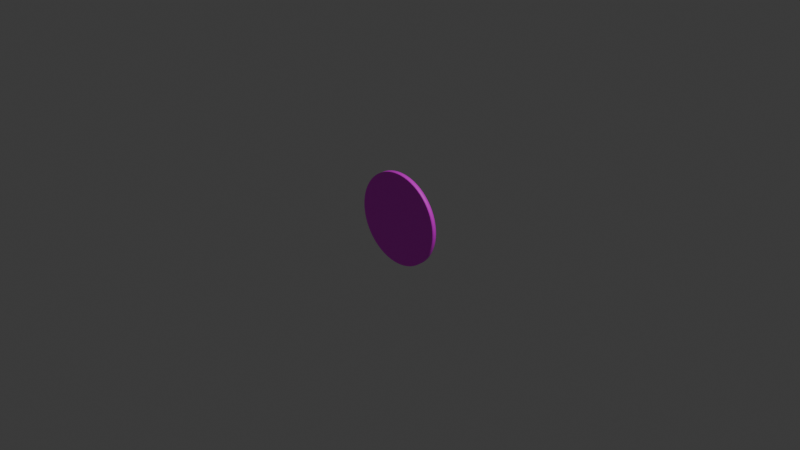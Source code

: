 # Source: Amber_Ball.blend  (saved by Blender 4.5.87; exported with 4.5.12 LTS)
import bpy
from mathutils import Matrix  # noqa: F401  (used for matrix-valued properties, if any)

bpy.ops.wm.read_factory_settings(use_empty=True)
scene = bpy.context.scene
scene.name = 'Scene'

# ---- collections
col_collection = bpy.data.collections.new('Collection'); scene.collection.children.link(col_collection)

# ---- images (referenced by path relative to the original .blend; pixels are not part of the script)
import os
ASSET_DIR = os.environ.get("B2B_ASSET_DIR", "")  # directory of the original .blend (textures are referenced by path, not embedded)
HERE = os.path.dirname(os.path.abspath(__file__))  # packed textures are extracted next to this script under _unpacked/

def load_image(name, relpath, width, height, colorspace="sRGB"):
    """Load a texture the original file referenced (path relative to the .blend, or extracted next to this script)."""
    p = next((c for c in (os.path.join(HERE, relpath), os.path.join(ASSET_DIR, relpath)) if relpath and os.path.exists(c)), "")
    if p:
        img = bpy.data.images.load(p, check_existing=True)
        img.name = name
    else:  # same state as the original file: an image datablock whose file is absent (Cycles renders it pink)
        img = bpy.data.images.new(name, width, height)
        img.source = "FILE"
        img.filepath = "//" + (relpath or name)
    img.colorspace_settings.name = colorspace
    return img
img_t_amberball_png = load_image('T_AmberBall.png', 'T_AmberBall.png', 1024, 1024, 'sRGB')

# ---- materials (node trees are filled in below, after node groups)
mat_amberball = bpy.data.materials.new('AmberBall')

# ---- material node trees
mat_amberball.use_nodes = True; mat_amberball.node_tree.nodes.clear()
_N = mat_amberball.node_tree.nodes; _L = mat_amberball.node_tree.links
n0 = _N.new('ShaderNodeBsdfPrincipled'); n0.name = 'Principled BSDF'; n0.location = (-200, 100)
n1 = _N.new('ShaderNodeOutputMaterial'); n1.name = 'Material Output'; n1.location = (200, 100)
n2 = _N.new('ShaderNodeTexImage'); n2.name = 'Image Texture'; n2.location = (-480, 60)
n2.image = img_t_amberball_png
n3 = _N.new('ShaderNodeMapping'); n3.name = 'Mapping'; n3.location = (-660, 60)
n4 = _N.new('ShaderNodeTexCoord'); n4.name = 'Texture Coordinate'; n4.location = (-840, 60)
_L.new(n0.outputs[0], n1.inputs[0])
_L.new(n2.outputs[0], n0.inputs[0])
_L.new(n3.outputs[0], n2.inputs[0])
_L.new(n4.outputs[2], n3.inputs[0])
n1.is_active_output = True

# ---- world
world_world = bpy.data.worlds.new('World'); scene.world = world_world
world_world.use_nodes = True; world_world.node_tree.nodes.clear()
_N = world_world.node_tree.nodes; _L = world_world.node_tree.links
n0 = _N.new('ShaderNodeOutputWorld'); n0.name = 'World Output'; n0.location = (200, 100)
n1 = _N.new('ShaderNodeBackground'); n1.name = 'Background'; n1.location = (-200, 100)
n1.inputs[0].default_value = (0.05088, 0.05088, 0.05088, 1.0)
_L.new(n1.outputs[0], n0.inputs[0])
n0.is_active_output = True
world_world.color = (0.05088, 0.05088, 0.05088)
world_world.sun_shadow_jitter_overblur = 0.0

# ---- cameras
cam_camera = bpy.data.cameras.new('Camera')
cam_camera.clip_end = 100.0
cam_camera.ortho_scale = 7.314

# ---- lights
light_light = bpy.data.lights.new('Light', 'POINT')
light_light.energy = 1000.0
light_light.shadow_soft_size = 0.1

# ---- meshes
me_circle_001 = bpy.data.meshes.new('Circle.001')
me_circle_001.from_pydata([(-4.187e-08, -0.025, 0.5025), (-0.04925, -0.025, 0.5), (-0.09803, -0.025, 0.4928), (-0.1459, -0.025, 0.4808), (-0.1923, -0.025, 0.4642), (-0.2369, -0.025, 0.4431), (-0.2792, -0.025, 0.4178), (-0.3188, -0.025, 0.3884), (-0.3553, -0.025, 0.3553), (-0.3884, -0.025, 0.3188), (-0.4178, -0.025, 0.2792), (-0.4431, -0.025, 0.2369), (-0.4642, -0.025, 0.1923), (-0.4808, -0.025, 0.1459), (-0.4928, -0.025, 0.09803), (-0.5001, -0.025, 0.04925), (-0.5025, -0.025, 6.526e-09), (-0.5001, -0.025, -0.04925), (-0.4928, -0.025, -0.09803), (-0.4808, -0.025, -0.1459), (-0.4642, -0.025, -0.1923), (-0.4431, -0.025, -0.2369), (-0.4178, -0.025, -0.2792), (-0.3884, -0.025, -0.3188), (-0.3553, -0.025, -0.3553), (-0.3188, -0.025, -0.3884), (-0.2792, -0.025, -0.4178), (-0.2369, -0.025, -0.4431), (-0.1923, -0.025, -0.4642), (-0.1459, -0.025, -0.4808), (-0.09803, -0.025, -0.4928), (-0.04925, -0.025, -0.5), (-4.187e-08, -0.025, -0.5025), (0.04925, -0.025, -0.5), (0.09803, -0.025, -0.4928), (0.1459, -0.025, -0.4808), (0.1923, -0.025, -0.4642), (0.2369, -0.025, -0.4431), (0.2792, -0.025, -0.4178), (0.3188, -0.025, -0.3884), (0.3553, -0.025, -0.3553), (0.3884, -0.025, -0.3188), (0.4178, -0.025, -0.2792), (0.4431, -0.025, -0.2369), (0.4642, -0.025, -0.1923), (0.4808, -0.025, -0.1459), (0.4928, -0.025, -0.09803), (0.5001, -0.025, -0.04925), (0.5025, -0.025, 6.526e-09), (0.5001, -0.025, 0.04925), (0.4928, -0.025, 0.09803), (0.4808, -0.025, 0.1459), (0.4642, -0.025, 0.1923), (0.4431, -0.025, 0.2369), (0.4178, -0.025, 0.2792), (0.3884, -0.025, 0.3188), (0.3553, -0.025, 0.3553), (0.3188, -0.025, 0.3884), (0.2792, -0.025, 0.4178), (0.2369, -0.025, 0.4431), (0.1923, -0.025, 0.4642), (0.1459, -0.025, 0.4808), (0.09803, -0.025, 0.4928), (0.04925, -0.025, 0.5), (-4.187e-08, 0.025, 0.5025), (-0.04925, 0.025, 0.5), (-0.09803, 0.025, 0.4928), (-0.1459, 0.025, 0.4808), (-0.1923, 0.025, 0.4642), (-0.2369, 0.025, 0.4431), (-0.2792, 0.025, 0.4178), (-0.3188, 0.025, 0.3884), (-0.3553, 0.025, 0.3553), (-0.3884, 0.025, 0.3188), (-0.4178, 0.025, 0.2792), (-0.4431, 0.025, 0.2369), (-0.4642, 0.025, 0.1923), (-0.4808, 0.025, 0.1459), (-0.4928, 0.025, 0.09803), (-0.5001, 0.025, 0.04925), (-0.5025, 0.025, 6.526e-09), (-0.5001, 0.025, -0.04925), (-0.4928, 0.025, -0.09803), (-0.4808, 0.025, -0.1459), (-0.4642, 0.025, -0.1923), (-0.4431, 0.025, -0.2369), (-0.4178, 0.025, -0.2792), (-0.3884, 0.025, -0.3188), (-0.3553, 0.025, -0.3553), (-0.3188, 0.025, -0.3884), (-0.2792, 0.025, -0.4178), (-0.2369, 0.025, -0.4431), (-0.1923, 0.025, -0.4642), (-0.1459, 0.025, -0.4808), (-0.09803, 0.025, -0.4928), (-0.04925, 0.025, -0.5), (-4.187e-08, 0.025, -0.5025), (0.04925, 0.025, -0.5), (0.09803, 0.025, -0.4928), (0.1459, 0.025, -0.4808), (0.1923, 0.025, -0.4642), (0.2369, 0.025, -0.4431), (0.2792, 0.025, -0.4178), (0.3188, 0.025, -0.3884), (0.3553, 0.025, -0.3553), (0.3884, 0.025, -0.3188), (0.4178, 0.025, -0.2792), (0.4431, 0.025, -0.2369), (0.4642, 0.025, -0.1923), (0.4808, 0.025, -0.1459), (0.4928, 0.025, -0.09803), (0.5001, 0.025, -0.04925), (0.5025, 0.025, 6.526e-09), (0.5001, 0.025, 0.04925), (0.4928, 0.025, 0.09803), (0.4808, 0.025, 0.1459), (0.4642, 0.025, 0.1923), (0.4431, 0.025, 0.2369), (0.4178, 0.025, 0.2792), (0.3884, 0.025, 0.3188), (0.3553, 0.025, 0.3553), (0.3188, 0.025, 0.3884), (0.2792, 0.025, 0.4178), (0.2369, 0.025, 0.4431), (0.1923, 0.025, 0.4642), (0.1459, 0.025, 0.4808), (0.09803, 0.025, 0.4928), (0.04925, 0.025, 0.5)], [], [(1, 0, 63, 62, 61, 60, 59, 58, 57, 56, 55, 54, 53, 52, 51, 50, 49, 48, 47, 46, 45, 44, 43, 42, 41, 40, 39, 38, 37, 36, 35, 34, 33, 32, 31, 30, 29, 28, 27, 26, 25, 24, 23, 22, 21, 20, 19, 18, 17, 16, 15, 14, 13, 12, 11, 10, 9, 8, 7, 6, 5, 4, 3, 2), (65, 66, 67, 68, 69, 70, 71, 72, 73, 74, 75, 76, 77, 78, 79, 80, 81, 82, 83, 84, 85, 86, 87, 88, 89, 90, 91, 92, 93, 94, 95, 96, 97, 98, 99, 100, 101, 102, 103, 104, 105, 106, 107, 108, 109, 110, 111, 112, 113, 114, 115, 116, 117, 118, 119, 120, 121, 122, 123, 124, 125, 126, 127, 64), (46, 47, 111, 110), (20, 21, 85, 84), (47, 48, 112, 111), (21, 22, 86, 85), (48, 49, 113, 112), (22, 23, 87, 86), (49, 50, 114, 113), (23, 24, 88, 87), (50, 51, 115, 114), (24, 25, 89, 88), (51, 52, 116, 115), (25, 26, 90, 89), (52, 53, 117, 116), (26, 27, 91, 90), (0, 1, 65, 64), (53, 54, 118, 117), (27, 28, 92, 91), (1, 2, 66, 65), (54, 55, 119, 118), (28, 29, 93, 92), (2, 3, 67, 66), (55, 56, 120, 119), (29, 30, 94, 93), (3, 4, 68, 67), (56, 57, 121, 120), (30, 31, 95, 94), (4, 5, 69, 68), (57, 58, 122, 121), (31, 32, 96, 95), (5, 6, 70, 69), (58, 59, 123, 122), (32, 33, 97, 96), (6, 7, 71, 70), (59, 60, 124, 123), (33, 34, 98, 97), (7, 8, 72, 71), (60, 61, 125, 124), (34, 35, 99, 98), (8, 9, 73, 72), (61, 62, 126, 125), (35, 36, 100, 99), (9, 10, 74, 73), (62, 63, 127, 126), (36, 37, 101, 100), (10, 11, 75, 74), (63, 0, 64, 127), (37, 38, 102, 101), (11, 12, 76, 75), (38, 39, 103, 102), (12, 13, 77, 76), (39, 40, 104, 103), (13, 14, 78, 77), (40, 41, 105, 104), (14, 15, 79, 78), (41, 42, 106, 105), (15, 16, 80, 79), (42, 43, 107, 106), (16, 17, 81, 80), (43, 44, 108, 107), (17, 18, 82, 81), (44, 45, 109, 108), (18, 19, 83, 82), (45, 46, 110, 109), (19, 20, 84, 83)])
me_circle_001.polygons.foreach_set('use_smooth', [0, 0, 1, 1, 1, 1, 1, 1, 1, 1, 1, 1, 1, 1, 1, 1, 1, 1, 1, 1, 1, 1, 1, 1, 1, 1, 1, 1, 1, 1, 1, 1, 1, 1, 1, 1, 1, 1, 1, 1, 1, 1, 1, 1, 1, 1, 1, 1, 1, 1, 1, 1, 1, 1, 1, 1, 1, 1, 1, 1, 1, 1, 1, 1, 1, 1])
_uv = me_circle_001.uv_layers.new(name='UVMap')
_uv.uv.foreach_set('vector', [0.4511, 0.9967, 0.5, 0.9991, 0.5489, 0.9967, 0.5974, 0.9895, 0.6449, 0.9776, 0.691, 0.9611, 0.7353, 0.9401, 0.7773, 0.915, 0.8166, 0.8858, 0.8529, 0.8529, 0.8858, 0.8166, 0.915, 0.7773, 0.9401, 0.7353, 0.9611, 0.691, 0.9776, 0.6449, 0.9895, 0.5974, 0.9967, 0.5489, 0.9991, 0.5, 0.9967, 0.4511, 0.9895, 0.4026, 0.9776, 0.3551, 0.9611, 0.309, 0.9401, 0.2647, 0.915, 0.2227, 0.8858, 0.1834, 0.8529, 0.1471, 0.8166, 0.1142, 0.7773, 0.08503, 0.7353, 0.05985, 0.691, 0.03891, 0.6449, 0.02241, 0.5974, 0.01051, 0.5489, 0.003325, 0.5, 0.0009215, 0.4511, 0.003325, 0.4026, 0.01051, 0.3551, 0.02241, 0.309, 0.03891, 0.2647, 0.05985, 0.2227, 0.08503, 0.1834, 0.1142, 0.1471, 0.1471, 0.1142, 0.1834, 0.08503, 0.2227, 0.05985, 0.2647, 0.03891, 0.309, 0.02241, 0.3551, 0.01051, 0.4026, 0.003325, 0.4511, 0.0009216, 0.5, 0.003325, 0.5489, 0.01051, 0.5974, 0.02241, 0.6449, 0.03891, 0.691, 0.05985, 0.7353, 0.08503, 0.7773, 0.1142, 0.8166, 0.1471, 0.8529, 0.1834, 0.8858, 0.2227, 0.915, 0.2647, 0.9401, 0.309, 0.9611, 0.3551, 0.9776, 0.4026, 0.9895, 0.4511, 0.9967, 0.4026, 0.9895, 0.3551, 0.9776, 0.309, 0.9611, 0.2647, 0.9401, 0.2227, 0.915, 0.1834, 0.8858, 0.1471, 0.8529, 0.1142, 0.8166, 0.08503, 0.7773, 0.05985, 0.7353, 0.03891, 0.691, 0.02241, 0.6449, 0.01051, 0.5974, 0.003325, 0.5489, 0.0009216, 0.5, 0.003325, 0.4511, 0.01051, 0.4026, 0.02241, 0.3551, 0.03891, 0.309, 0.05985, 0.2647, 0.08503, 0.2227, 0.1142, 0.1834, 0.1471, 0.1471, 0.1834, 0.1142, 0.2227, 0.08503, 0.2647, 0.05985, 0.309, 0.03891, 0.3551, 0.02241, 0.4026, 0.01051, 0.4511, 0.003325, 0.5, 0.0009215, 0.5489, 0.003325, 0.5974, 0.01051, 0.6449, 0.02241, 0.691, 0.03891, 0.7353, 0.05985, 0.7773, 0.08503, 0.8166, 0.1142, 0.8529, 0.1471, 0.8858, 0.1834, 0.915, 0.2227, 0.9401, 0.2647, 0.9611, 0.309, 0.9776, 0.3551, 0.9895, 0.4026, 0.9967, 0.4511, 0.9991, 0.5, 0.9967, 0.5489, 0.9895, 0.5974, 0.9776, 0.6449, 0.9611, 0.691, 0.9401, 0.7353, 0.915, 0.7773, 0.8858, 0.8166, 0.8529, 0.8529, 0.8166, 0.8858, 0.7773, 0.915, 0.7353, 0.9401, 0.691, 0.9611, 0.6449, 0.9776, 0.5974, 0.9895, 0.5489, 0.9967, 0.5, 0.9991, 0.9895, 0.4026, 0.9967, 0.4511, 0.9967, 0.4511, 0.9895, 0.4026, 0.03891, 0.309, 0.05985, 0.2647, 0.05985, 0.2647, 0.03891, 0.309, 0.9967, 0.4511, 0.9991, 0.5, 0.9991, 0.5, 0.9967, 0.4511, 0.05985, 0.2647, 0.08503, 0.2227, 0.08503, 0.2227, 0.05985, 0.2647, 0.9991, 0.5, 0.9967, 0.5489, 0.9967, 0.5489, 0.9991, 0.5, 0.08503, 0.2227, 0.1142, 0.1834, 0.1142, 0.1834, 0.08503, 0.2227, 0.9967, 0.5489, 0.9895, 0.5974, 0.9895, 0.5974, 0.9967, 0.5489, 0.1142, 0.1834, 0.1471, 0.1471, 0.1471, 0.1471, 0.1142, 0.1834, 0.9895, 0.5974, 0.9776, 0.6449, 0.9776, 0.6449, 0.9895, 0.5974, 0.1471, 0.1471, 0.1834, 0.1142, 0.1834, 0.1142, 0.1471, 0.1471, 0.9776, 0.6449, 0.9611, 0.691, 0.9611, 0.691, 0.9776, 0.6449, 0.1834, 0.1142, 0.2227, 0.08503, 0.2227, 0.08503, 0.1834, 0.1142, 0.9611, 0.691, 0.9401, 0.7353, 0.9401, 0.7353, 0.9611, 0.691, 0.2227, 0.08503, 0.2647, 0.05985, 0.2647, 0.05985, 0.2227, 0.08503, 0.5, 0.9991, 0.4511, 0.9967, 0.4511, 0.9967, 0.5, 0.9991, 0.9401, 0.7353, 0.915, 0.7773, 0.915, 0.7773, 0.9401, 0.7353, 0.2647, 0.05985, 0.309, 0.03891, 0.309, 0.03891, 0.2647, 0.05985, 0.4511, 0.9967, 0.4026, 0.9895, 0.4026, 0.9895, 0.4511, 0.9967, 0.915, 0.7773, 0.8858, 0.8166, 0.8858, 0.8166, 0.915, 0.7773, 0.309, 0.03891, 0.3551, 0.02241, 0.3551, 0.02241, 0.309, 0.03891, 0.4026, 0.9895, 0.3551, 0.9776, 0.3551, 0.9776, 0.4026, 0.9895, 0.8858, 0.8166, 0.8529, 0.8529, 0.8529, 0.8529, 0.8858, 0.8166, 0.3551, 0.02241, 0.4026, 0.01051, 0.4026, 0.01051, 0.3551, 0.02241, 0.3551, 0.9776, 0.309, 0.9611, 0.309, 0.9611, 0.3551, 0.9776, 0.8529, 0.8529, 0.8166, 0.8858, 0.8166, 0.8858, 0.8529, 0.8529, 0.4026, 0.01051, 0.4511, 0.003325, 0.4511, 0.003325, 0.4026, 0.01051, 0.309, 0.9611, 0.2647, 0.9401, 0.2647, 0.9401, 0.309, 0.9611, 0.8166, 0.8858, 0.7773, 0.915, 0.7773, 0.915, 0.8166, 0.8858, 0.4511, 0.003325, 0.5, 0.0009215, 0.5, 0.0009215, 0.4511, 0.003325, 0.2647, 0.9401, 0.2227, 0.915, 0.2227, 0.915, 0.2647, 0.9401, 0.7773, 0.915, 0.7353, 0.9401, 0.7353, 0.9401, 0.7773, 0.915, 0.5, 0.0009215, 0.5489, 0.003325, 0.5489, 0.003325, 0.5, 0.0009215, 0.2227, 0.915, 0.1834, 0.8858, 0.1834, 0.8858, 0.2227, 0.915, 0.7353, 0.9401, 0.691, 0.9611, 0.691, 0.9611, 0.7353, 0.9401, 0.5489, 0.003325, 0.5974, 0.01051, 0.5974, 0.01051, 0.5489, 0.003325, 0.1834, 0.8858, 0.1471, 0.8529, 0.1471, 0.8529, 0.1834, 0.8858, 0.691, 0.9611, 0.6449, 0.9776, 0.6449, 0.9776, 0.691, 0.9611, 0.5974, 0.01051, 0.6449, 0.02241, 0.6449, 0.02241, 0.5974, 0.01051, 0.1471, 0.8529, 0.1142, 0.8166, 0.1142, 0.8166, 0.1471, 0.8529, 0.6449, 0.9776, 0.5974, 0.9895, 0.5974, 0.9895, 0.6449, 0.9776, 0.6449, 0.02241, 0.691, 0.03891, 0.691, 0.03891, 0.6449, 0.02241, 0.1142, 0.8166, 0.08503, 0.7773, 0.08503, 0.7773, 0.1142, 0.8166, 0.5974, 0.9895, 0.5489, 0.9967, 0.5489, 0.9967, 0.5974, 0.9895, 0.691, 0.03891, 0.7353, 0.05985, 0.7353, 0.05985, 0.691, 0.03891, 0.08503, 0.7773, 0.05985, 0.7353, 0.05985, 0.7353, 0.08503, 0.7773, 0.5489, 0.9967, 0.5, 0.9991, 0.5, 0.9991, 0.5489, 0.9967, 0.7353, 0.05985, 0.7773, 0.08503, 0.7773, 0.08503, 0.7353, 0.05985, 0.05985, 0.7353, 0.03891, 0.691, 0.03891, 0.691, 0.05985, 0.7353, 0.7773, 0.08503, 0.8166, 0.1142, 0.8166, 0.1142, 0.7773, 0.08503, 0.03891, 0.691, 0.02241, 0.6449, 0.02241, 0.6449, 0.03891, 0.691, 0.8166, 0.1142, 0.8529, 0.1471, 0.8529, 0.1471, 0.8166, 0.1142, 0.02241, 0.6449, 0.01051, 0.5974, 0.01051, 0.5974, 0.02241, 0.6449, 0.8529, 0.1471, 0.8858, 0.1834, 0.8858, 0.1834, 0.8529, 0.1471, 0.01051, 0.5974, 0.003325, 0.5489, 0.003325, 0.5489, 0.01051, 0.5974, 0.8858, 0.1834, 0.915, 0.2227, 0.915, 0.2227, 0.8858, 0.1834, 0.003325, 0.5489, 0.0009216, 0.5, 0.0009216, 0.5, 0.003325, 0.5489, 0.915, 0.2227, 0.9401, 0.2647, 0.9401, 0.2647, 0.915, 0.2227, 0.0009216, 0.5, 0.003325, 0.4511, 0.003325, 0.4511, 0.0009216, 0.5, 0.9401, 0.2647, 0.9611, 0.309, 0.9611, 0.309, 0.9401, 0.2647, 0.003325, 0.4511, 0.01051, 0.4026, 0.01051, 0.4026, 0.003325, 0.4511, 0.9611, 0.309, 0.9776, 0.3551, 0.9776, 0.3551, 0.9611, 0.309, 0.01051, 0.4026, 0.02241, 0.3551, 0.02241, 0.3551, 0.01051, 0.4026, 0.9776, 0.3551, 0.9895, 0.4026, 0.9895, 0.4026, 0.9776, 0.3551, 0.02241, 0.3551, 0.03891, 0.309, 0.03891, 0.309, 0.02241, 0.3551])
me_circle_001.materials.append(mat_amberball)
me_circle_001.update()

# ---- objects
ob_light = bpy.data.objects.new('Light', light_light)
ob_camera = bpy.data.objects.new('Camera', cam_camera)
ob_m_amberball = bpy.data.objects.new('M_AmberBall', me_circle_001)

# ---- transforms, parenting, visibility, modifiers, constraints
ob_light.location = (4.076, 1.005, 5.904)
ob_light.rotation_euler = (0.6503, 0.05522, 1.866)
ob_light.lock_rotations_4d = False
ob_light.empty_display_type = 'ARROWS'
ob_light.color = (0.0, 0.0, 0.0, 0.0)
ob_light.lineart.crease_threshold = 0.0
ob_camera.location = (7.359, -6.926, 4.958)
ob_camera.rotation_euler = (1.109, 0.0, 0.8149)
ob_camera.lock_rotations_4d = False
ob_camera.empty_display_type = 'ARROWS'
ob_camera.color = (0.0, 0.0, 0.0, 0.0)
ob_camera.display_type = 'WIRE'
ob_camera.lineart.crease_threshold = 0.0
ob_m_amberball.location = (0.0, 0.0, 0.0)

# ---- collection membership
col_collection.objects.link(ob_light)
col_collection.objects.link(ob_camera)
col_collection.objects.link(ob_m_amberball)

# ---- scene / render settings (as saved in the file)
scene.camera = ob_camera
scene.frame_start = 1; scene.frame_end = 250; scene.frame_set(1)
scene.render.engine = 'BLENDER_EEVEE_NEXT'
bpy.context.view_layer.update()
